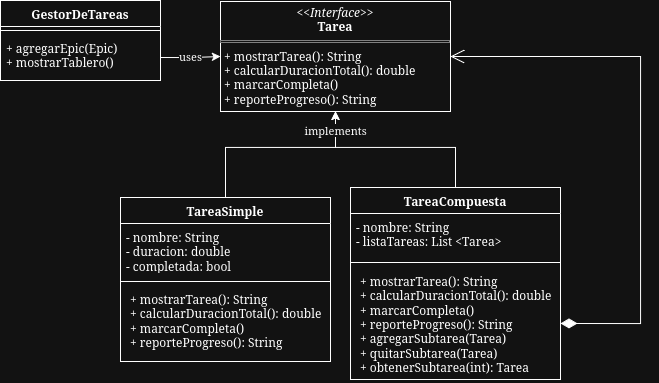

The diagram above was exported from draw.io. Its source (the exported page's mxGraphModel, read from the mxfile embedded in the PNG):
<mxGraphModel dx="1307" dy="575" grid="1" gridSize="10" guides="1" tooltips="1" connect="1" arrows="1" fold="1" page="1" pageScale="1" pageWidth="850" pageHeight="1100" math="0" shadow="0">
  <root>
    <mxCell id="0" />
    <mxCell id="1" parent="0" />
    <mxCell id="OfaKTDX8SMt0lLgP_mIA-1" value="GestorDeTareas" style="swimlane;fontStyle=1;align=center;verticalAlign=top;childLayout=stackLayout;horizontal=1;startSize=26;horizontalStack=0;resizeParent=1;resizeParentMax=0;resizeLast=0;collapsible=1;marginBottom=0;whiteSpace=wrap;html=1;" vertex="1" parent="1">
      <mxGeometry x="120" y="103" width="160" height="80" as="geometry" />
    </mxCell>
    <mxCell id="OfaKTDX8SMt0lLgP_mIA-3" value="" style="line;strokeWidth=1;fillColor=none;align=left;verticalAlign=middle;spacingTop=-1;spacingLeft=3;spacingRight=3;rotatable=0;labelPosition=right;points=[];portConstraint=eastwest;strokeColor=inherit;" vertex="1" parent="OfaKTDX8SMt0lLgP_mIA-1">
      <mxGeometry y="26" width="160" height="8" as="geometry" />
    </mxCell>
    <mxCell id="OfaKTDX8SMt0lLgP_mIA-4" value="&lt;div&gt;+ agregarEpic(Epic)&lt;/div&gt;&lt;div&gt;+ mostrarTablero()&lt;/div&gt;" style="text;strokeColor=none;fillColor=none;align=left;verticalAlign=top;spacingLeft=4;spacingRight=4;overflow=hidden;rotatable=0;points=[[0,0.5],[1,0.5]];portConstraint=eastwest;whiteSpace=wrap;html=1;" vertex="1" parent="OfaKTDX8SMt0lLgP_mIA-1">
      <mxGeometry y="34" width="160" height="46" as="geometry" />
    </mxCell>
    <mxCell id="OfaKTDX8SMt0lLgP_mIA-5" value="&lt;p style=&quot;margin:0px;margin-top:4px;text-align:center;&quot;&gt;&lt;i&gt;&amp;lt;&amp;lt;Interface&amp;gt;&amp;gt;&lt;/i&gt;&lt;br&gt;&lt;b&gt;Tarea&lt;/b&gt;&lt;/p&gt;&lt;hr size=&quot;1&quot; style=&quot;border-style:solid;&quot;&gt;&lt;p style=&quot;margin:0px;margin-left:4px;&quot;&gt;+ mostrarTarea(): String&lt;br&gt;+ calcularDuracionTotal(): double&lt;/p&gt;&lt;p style=&quot;margin:0px;margin-left:4px;&quot;&gt;+ marcarCompleta()&lt;/p&gt;&lt;p style=&quot;margin:0px;margin-left:4px;&quot;&gt;+ reporteProgreso(): String&lt;/p&gt;" style="verticalAlign=top;align=left;overflow=fill;html=1;whiteSpace=wrap;" vertex="1" parent="1">
      <mxGeometry x="340" y="104" width="230" height="110" as="geometry" />
    </mxCell>
    <mxCell id="OfaKTDX8SMt0lLgP_mIA-32" style="edgeStyle=orthogonalEdgeStyle;rounded=0;orthogonalLoop=1;jettySize=auto;html=1;entryX=0.5;entryY=1;entryDx=0;entryDy=0;" edge="1" parent="1" source="OfaKTDX8SMt0lLgP_mIA-10" target="OfaKTDX8SMt0lLgP_mIA-5">
      <mxGeometry relative="1" as="geometry">
        <Array as="points">
          <mxPoint x="345" y="250" />
          <mxPoint x="455" y="250" />
        </Array>
      </mxGeometry>
    </mxCell>
    <mxCell id="OfaKTDX8SMt0lLgP_mIA-10" value="TareaSimple" style="swimlane;fontStyle=1;align=center;verticalAlign=top;childLayout=stackLayout;horizontal=1;startSize=26;horizontalStack=0;resizeParent=1;resizeParentMax=0;resizeLast=0;collapsible=1;marginBottom=0;whiteSpace=wrap;html=1;" vertex="1" parent="1">
      <mxGeometry x="240" y="300" width="210" height="164" as="geometry" />
    </mxCell>
    <mxCell id="OfaKTDX8SMt0lLgP_mIA-11" value="&lt;div&gt;- nombre: String&lt;/div&gt;&lt;div&gt;- duracion: double&lt;/div&gt;&lt;div&gt;- completada: bool&lt;/div&gt;" style="text;strokeColor=none;fillColor=none;align=left;verticalAlign=top;spacingLeft=4;spacingRight=4;overflow=hidden;rotatable=0;points=[[0,0.5],[1,0.5]];portConstraint=eastwest;whiteSpace=wrap;html=1;" vertex="1" parent="OfaKTDX8SMt0lLgP_mIA-10">
      <mxGeometry y="26" width="210" height="54" as="geometry" />
    </mxCell>
    <mxCell id="OfaKTDX8SMt0lLgP_mIA-12" value="" style="line;strokeWidth=1;fillColor=none;align=left;verticalAlign=middle;spacingTop=-1;spacingLeft=3;spacingRight=3;rotatable=0;labelPosition=right;points=[];portConstraint=eastwest;strokeColor=inherit;" vertex="1" parent="OfaKTDX8SMt0lLgP_mIA-10">
      <mxGeometry y="80" width="210" height="8" as="geometry" />
    </mxCell>
    <mxCell id="OfaKTDX8SMt0lLgP_mIA-13" value="&lt;p style=&quot;margin:0px;margin-left:4px;&quot;&gt;+ mostrarTarea(): String&lt;br&gt;+ calcularDuracionTotal(): double&lt;/p&gt;&lt;p style=&quot;margin:0px;margin-left:4px;&quot;&gt;+ marcarCompleta()&lt;/p&gt;&lt;p style=&quot;margin:0px;margin-left:4px;&quot;&gt;+ reporteProgreso(): String&lt;/p&gt;" style="text;strokeColor=none;fillColor=none;align=left;verticalAlign=top;spacingLeft=4;spacingRight=4;overflow=hidden;rotatable=0;points=[[0,0.5],[1,0.5]];portConstraint=eastwest;whiteSpace=wrap;html=1;" vertex="1" parent="OfaKTDX8SMt0lLgP_mIA-10">
      <mxGeometry y="88" width="210" height="76" as="geometry" />
    </mxCell>
    <mxCell id="OfaKTDX8SMt0lLgP_mIA-31" style="edgeStyle=orthogonalEdgeStyle;rounded=0;orthogonalLoop=1;jettySize=auto;html=1;entryX=0.5;entryY=1;entryDx=0;entryDy=0;" edge="1" parent="1" source="OfaKTDX8SMt0lLgP_mIA-14" target="OfaKTDX8SMt0lLgP_mIA-5">
      <mxGeometry relative="1" as="geometry">
        <Array as="points">
          <mxPoint x="575" y="250" />
          <mxPoint x="455" y="250" />
        </Array>
      </mxGeometry>
    </mxCell>
    <mxCell id="OfaKTDX8SMt0lLgP_mIA-33" value="implements" style="edgeLabel;html=1;align=center;verticalAlign=middle;resizable=0;points=[];" vertex="1" connectable="0" parent="OfaKTDX8SMt0lLgP_mIA-31">
      <mxGeometry x="0.8157" y="1" relative="1" as="geometry">
        <mxPoint as="offset" />
      </mxGeometry>
    </mxCell>
    <mxCell id="OfaKTDX8SMt0lLgP_mIA-14" value="TareaCompuesta" style="swimlane;fontStyle=1;align=center;verticalAlign=top;childLayout=stackLayout;horizontal=1;startSize=26;horizontalStack=0;resizeParent=1;resizeParentMax=0;resizeLast=0;collapsible=1;marginBottom=0;whiteSpace=wrap;html=1;" vertex="1" parent="1">
      <mxGeometry x="470" y="290" width="210" height="192" as="geometry" />
    </mxCell>
    <mxCell id="OfaKTDX8SMt0lLgP_mIA-15" value="&lt;div&gt;- nombre: String&lt;/div&gt;&lt;div&gt;- listaTareas: List &amp;lt;Tarea&amp;gt;&lt;/div&gt;" style="text;strokeColor=none;fillColor=none;align=left;verticalAlign=top;spacingLeft=4;spacingRight=4;overflow=hidden;rotatable=0;points=[[0,0.5],[1,0.5]];portConstraint=eastwest;whiteSpace=wrap;html=1;" vertex="1" parent="OfaKTDX8SMt0lLgP_mIA-14">
      <mxGeometry y="26" width="210" height="44" as="geometry" />
    </mxCell>
    <mxCell id="OfaKTDX8SMt0lLgP_mIA-16" value="" style="line;strokeWidth=1;fillColor=none;align=left;verticalAlign=middle;spacingTop=-1;spacingLeft=3;spacingRight=3;rotatable=0;labelPosition=right;points=[];portConstraint=eastwest;strokeColor=inherit;" vertex="1" parent="OfaKTDX8SMt0lLgP_mIA-14">
      <mxGeometry y="70" width="210" height="10" as="geometry" />
    </mxCell>
    <mxCell id="OfaKTDX8SMt0lLgP_mIA-17" value="&lt;p style=&quot;margin:0px;margin-left:4px;&quot;&gt;+ mostrarTarea(): String&lt;br&gt;+ calcularDuracionTotal(): double&lt;/p&gt;&lt;p style=&quot;margin:0px;margin-left:4px;&quot;&gt;+ marcarCompleta()&lt;/p&gt;&lt;p style=&quot;margin:0px;margin-left:4px;&quot;&gt;+ reporteProgreso(): String&lt;/p&gt;&lt;p style=&quot;margin:0px;margin-left:4px;&quot;&gt;+ agregarSubtarea(Tarea)&lt;/p&gt;&lt;p style=&quot;margin:0px;margin-left:4px;&quot;&gt;+ quitarSubtarea(Tarea)&lt;/p&gt;&lt;p style=&quot;margin:0px;margin-left:4px;&quot;&gt;+ obtenerSubtarea(int): Tarea&lt;/p&gt;" style="text;strokeColor=none;fillColor=none;align=left;verticalAlign=top;spacingLeft=4;spacingRight=4;overflow=hidden;rotatable=0;points=[[0,0.5],[1,0.5]];portConstraint=eastwest;whiteSpace=wrap;html=1;" vertex="1" parent="OfaKTDX8SMt0lLgP_mIA-14">
      <mxGeometry y="80" width="210" height="112" as="geometry" />
    </mxCell>
    <mxCell id="OfaKTDX8SMt0lLgP_mIA-22" style="edgeStyle=orthogonalEdgeStyle;rounded=0;orthogonalLoop=1;jettySize=auto;html=1;entryX=0;entryY=0.5;entryDx=0;entryDy=0;exitX=1;exitY=0.5;exitDx=0;exitDy=0;" edge="1" parent="1" source="OfaKTDX8SMt0lLgP_mIA-4" target="OfaKTDX8SMt0lLgP_mIA-5">
      <mxGeometry relative="1" as="geometry" />
    </mxCell>
    <mxCell id="OfaKTDX8SMt0lLgP_mIA-25" value="uses" style="edgeLabel;html=1;align=center;verticalAlign=middle;resizable=0;points=[];" vertex="1" connectable="0" parent="OfaKTDX8SMt0lLgP_mIA-22">
      <mxGeometry x="-0.0444" relative="1" as="geometry">
        <mxPoint y="-2" as="offset" />
      </mxGeometry>
    </mxCell>
    <mxCell id="OfaKTDX8SMt0lLgP_mIA-30" value="" style="endArrow=open;html=1;endSize=12;startArrow=diamondThin;startSize=14;startFill=1;edgeStyle=orthogonalEdgeStyle;align=left;verticalAlign=bottom;rounded=0;exitX=1;exitY=0.5;exitDx=0;exitDy=0;entryX=1;entryY=0.5;entryDx=0;entryDy=0;" edge="1" parent="1" source="OfaKTDX8SMt0lLgP_mIA-17" target="OfaKTDX8SMt0lLgP_mIA-5">
      <mxGeometry x="-1" y="3" relative="1" as="geometry">
        <mxPoint x="470" y="360" as="sourcePoint" />
        <mxPoint x="630" y="360" as="targetPoint" />
        <Array as="points">
          <mxPoint x="760" y="426" />
          <mxPoint x="760" y="159" />
        </Array>
      </mxGeometry>
    </mxCell>
  </root>
</mxGraphModel>